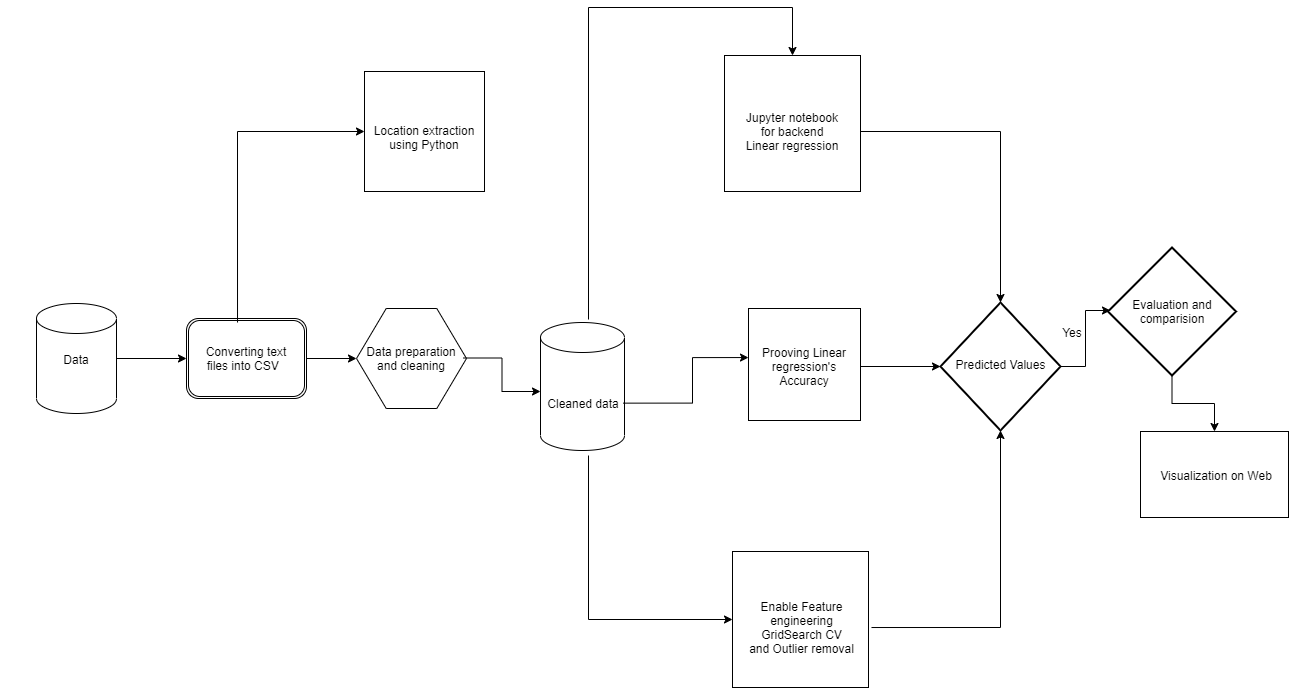

The diagram above was exported from draw.io. Its source (the exported page's mxGraphModel, read from the mxfile embedded in the PNG):
<mxGraphModel dx="1774" dy="1204" grid="1" gridSize="8" guides="1" tooltips="1" connect="1" arrows="1" fold="1" page="0" pageScale="1" pageWidth="850" pageHeight="1100" math="0" shadow="0">
  <root>
    <mxCell id="0" />
    <mxCell id="1" parent="0" />
    <mxCell id="qGs8XVjfKWSbH2LPq0rX-11" value="" style="edgeStyle=orthogonalEdgeStyle;rounded=0;orthogonalLoop=1;jettySize=auto;html=1;strokeColor=#000000;" edge="1" parent="1" source="qGs8XVjfKWSbH2LPq0rX-1" target="qGs8XVjfKWSbH2LPq0rX-2">
      <mxGeometry relative="1" as="geometry" />
    </mxCell>
    <mxCell id="qGs8XVjfKWSbH2LPq0rX-1" value="" style="shape=cylinder3;whiteSpace=wrap;html=1;boundedLbl=1;backgroundOutline=1;size=15;" vertex="1" parent="1">
      <mxGeometry y="280" width="80" height="110" as="geometry" />
    </mxCell>
    <mxCell id="qGs8XVjfKWSbH2LPq0rX-12" value="" style="edgeStyle=orthogonalEdgeStyle;rounded=0;orthogonalLoop=1;jettySize=auto;html=1;strokeColor=#000000;" edge="1" parent="1" source="qGs8XVjfKWSbH2LPq0rX-2" target="qGs8XVjfKWSbH2LPq0rX-3">
      <mxGeometry relative="1" as="geometry" />
    </mxCell>
    <mxCell id="qGs8XVjfKWSbH2LPq0rX-2" value="" style="shape=ext;double=1;rounded=1;whiteSpace=wrap;html=1;" vertex="1" parent="1">
      <mxGeometry x="150" y="295" width="120" height="80" as="geometry" />
    </mxCell>
    <mxCell id="qGs8XVjfKWSbH2LPq0rX-3" value="" style="verticalLabelPosition=bottom;verticalAlign=top;html=1;shape=hexagon;perimeter=hexagonPerimeter2;arcSize=6;size=0.27;" vertex="1" parent="1">
      <mxGeometry x="320" y="285" width="110" height="100" as="geometry" />
    </mxCell>
    <mxCell id="qGs8XVjfKWSbH2LPq0rX-13" value="Data" style="text;html=1;strokeColor=none;fillColor=none;align=center;verticalAlign=middle;whiteSpace=wrap;rounded=0;" vertex="1" parent="1">
      <mxGeometry x="-36" y="264" width="152" height="144" as="geometry" />
    </mxCell>
    <mxCell id="qGs8XVjfKWSbH2LPq0rX-14" value="Converting text files into CSV&amp;nbsp;&amp;nbsp;" style="text;html=1;strokeColor=none;fillColor=none;align=center;verticalAlign=middle;whiteSpace=wrap;rounded=0;" vertex="1" parent="1">
      <mxGeometry x="166" y="299" width="88" height="72" as="geometry" />
    </mxCell>
    <mxCell id="qGs8XVjfKWSbH2LPq0rX-16" style="edgeStyle=orthogonalEdgeStyle;rounded=0;orthogonalLoop=1;jettySize=auto;html=1;strokeColor=#000000;" edge="1" parent="1" source="qGs8XVjfKWSbH2LPq0rX-15">
      <mxGeometry relative="1" as="geometry">
        <mxPoint x="504" y="368" as="targetPoint" />
      </mxGeometry>
    </mxCell>
    <mxCell id="qGs8XVjfKWSbH2LPq0rX-15" value="Data preparation and cleaning" style="text;html=1;strokeColor=none;fillColor=none;align=center;verticalAlign=middle;whiteSpace=wrap;rounded=0;" vertex="1" parent="1">
      <mxGeometry x="323" y="294" width="104" height="81" as="geometry" />
    </mxCell>
    <mxCell id="qGs8XVjfKWSbH2LPq0rX-19" value="" style="endArrow=classic;html=1;rounded=0;strokeColor=#000000;edgeStyle=orthogonalEdgeStyle;exitX=0.398;exitY=0;exitDx=0;exitDy=0;exitPerimeter=0;entryX=0;entryY=0.5;entryDx=0;entryDy=0;" edge="1" parent="1" source="qGs8XVjfKWSbH2LPq0rX-14" target="qGs8XVjfKWSbH2LPq0rX-21">
      <mxGeometry width="50" height="50" relative="1" as="geometry">
        <mxPoint x="204" y="138" as="sourcePoint" />
        <mxPoint x="254" y="188" as="targetPoint" />
      </mxGeometry>
    </mxCell>
    <mxCell id="qGs8XVjfKWSbH2LPq0rX-21" value="" style="whiteSpace=wrap;html=1;aspect=fixed;" vertex="1" parent="1">
      <mxGeometry x="328" y="48" width="120" height="120" as="geometry" />
    </mxCell>
    <mxCell id="qGs8XVjfKWSbH2LPq0rX-22" value="Location extraction using Python" style="text;html=1;strokeColor=none;fillColor=none;align=center;verticalAlign=middle;whiteSpace=wrap;rounded=0;" vertex="1" parent="1">
      <mxGeometry x="328" y="68" width="120" height="92" as="geometry" />
    </mxCell>
    <mxCell id="qGs8XVjfKWSbH2LPq0rX-23" value="" style="shape=cylinder3;whiteSpace=wrap;html=1;boundedLbl=1;backgroundOutline=1;size=15;" vertex="1" parent="1">
      <mxGeometry x="504" y="299" width="84" height="128" as="geometry" />
    </mxCell>
    <mxCell id="qGs8XVjfKWSbH2LPq0rX-31" style="edgeStyle=orthogonalEdgeStyle;rounded=0;orthogonalLoop=1;jettySize=auto;html=1;entryX=0;entryY=0.438;entryDx=0;entryDy=0;entryPerimeter=0;strokeColor=#000000;exitX=0.984;exitY=0.63;exitDx=0;exitDy=0;exitPerimeter=0;" edge="1" parent="1" source="qGs8XVjfKWSbH2LPq0rX-23" target="qGs8XVjfKWSbH2LPq0rX-30">
      <mxGeometry relative="1" as="geometry">
        <mxPoint x="592" y="380" as="sourcePoint" />
        <Array as="points">
          <mxPoint x="656" y="380" />
          <mxPoint x="656" y="334" />
        </Array>
      </mxGeometry>
    </mxCell>
    <mxCell id="qGs8XVjfKWSbH2LPq0rX-24" value="Cleaned data" style="text;html=1;strokeColor=none;fillColor=none;align=center;verticalAlign=middle;whiteSpace=wrap;rounded=0;" vertex="1" parent="1">
      <mxGeometry x="510" y="344" width="74" height="72" as="geometry" />
    </mxCell>
    <mxCell id="qGs8XVjfKWSbH2LPq0rX-25" value="" style="endArrow=classic;html=1;rounded=0;strokeColor=#000000;edgeStyle=orthogonalEdgeStyle;entryX=0.5;entryY=0;entryDx=0;entryDy=0;" edge="1" parent="1" target="qGs8XVjfKWSbH2LPq0rX-27">
      <mxGeometry width="50" height="50" relative="1" as="geometry">
        <mxPoint x="552" y="296" as="sourcePoint" />
        <mxPoint x="602" y="-16" as="targetPoint" />
        <Array as="points">
          <mxPoint x="552" y="-16" />
          <mxPoint x="756" y="-16" />
        </Array>
      </mxGeometry>
    </mxCell>
    <mxCell id="qGs8XVjfKWSbH2LPq0rX-27" value="" style="whiteSpace=wrap;html=1;aspect=fixed;" vertex="1" parent="1">
      <mxGeometry x="688" y="32" width="136" height="136" as="geometry" />
    </mxCell>
    <mxCell id="qGs8XVjfKWSbH2LPq0rX-45" style="edgeStyle=orthogonalEdgeStyle;rounded=0;orthogonalLoop=1;jettySize=auto;html=1;entryX=0.5;entryY=0;entryDx=0;entryDy=0;entryPerimeter=0;strokeColor=#000000;" edge="1" parent="1" target="qGs8XVjfKWSbH2LPq0rX-41">
      <mxGeometry relative="1" as="geometry">
        <mxPoint x="824" y="108" as="sourcePoint" />
      </mxGeometry>
    </mxCell>
    <mxCell id="qGs8XVjfKWSbH2LPq0rX-29" value="Jupyter notebook&lt;br&gt;for backend&lt;br&gt;Linear regression" style="text;html=1;strokeColor=none;fillColor=none;align=center;verticalAlign=middle;whiteSpace=wrap;rounded=0;" vertex="1" parent="1">
      <mxGeometry x="696" y="56" width="120" height="104" as="geometry" />
    </mxCell>
    <mxCell id="qGs8XVjfKWSbH2LPq0rX-30" value="" style="whiteSpace=wrap;html=1;aspect=fixed;" vertex="1" parent="1">
      <mxGeometry x="712" y="285" width="112" height="112" as="geometry" />
    </mxCell>
    <mxCell id="qGs8XVjfKWSbH2LPq0rX-32" value="" style="whiteSpace=wrap;html=1;aspect=fixed;" vertex="1" parent="1">
      <mxGeometry x="696" y="528" width="136" height="136" as="geometry" />
    </mxCell>
    <mxCell id="qGs8XVjfKWSbH2LPq0rX-36" value="" style="endArrow=classic;html=1;rounded=0;strokeColor=#000000;edgeStyle=orthogonalEdgeStyle;" edge="1" parent="1" target="qGs8XVjfKWSbH2LPq0rX-32">
      <mxGeometry width="50" height="50" relative="1" as="geometry">
        <mxPoint x="552" y="432" as="sourcePoint" />
        <mxPoint x="656" y="685" as="targetPoint" />
        <Array as="points">
          <mxPoint x="552" y="596" />
        </Array>
      </mxGeometry>
    </mxCell>
    <mxCell id="qGs8XVjfKWSbH2LPq0rX-40" value="" style="edgeStyle=orthogonalEdgeStyle;rounded=0;orthogonalLoop=1;jettySize=auto;html=1;strokeColor=#000000;" edge="1" parent="1" source="qGs8XVjfKWSbH2LPq0rX-37">
      <mxGeometry relative="1" as="geometry">
        <mxPoint x="904" y="343" as="targetPoint" />
      </mxGeometry>
    </mxCell>
    <mxCell id="qGs8XVjfKWSbH2LPq0rX-37" value="Prooving Linear regression's Accuracy" style="text;html=1;strokeColor=none;fillColor=none;align=center;verticalAlign=middle;whiteSpace=wrap;rounded=0;" vertex="1" parent="1">
      <mxGeometry x="712" y="296" width="112" height="94" as="geometry" />
    </mxCell>
    <mxCell id="qGs8XVjfKWSbH2LPq0rX-43" style="edgeStyle=orthogonalEdgeStyle;rounded=0;orthogonalLoop=1;jettySize=auto;html=1;entryX=0.5;entryY=1;entryDx=0;entryDy=0;entryPerimeter=0;strokeColor=#000000;exitX=1.022;exitY=0.559;exitDx=0;exitDy=0;exitPerimeter=0;" edge="1" parent="1" source="qGs8XVjfKWSbH2LPq0rX-32" target="qGs8XVjfKWSbH2LPq0rX-41">
      <mxGeometry relative="1" as="geometry">
        <mxPoint x="840" y="604" as="sourcePoint" />
      </mxGeometry>
    </mxCell>
    <mxCell id="qGs8XVjfKWSbH2LPq0rX-38" value="Enable Feature engineering&lt;br&gt;GridSearch CV&lt;br&gt;and Outlier removal" style="text;html=1;strokeColor=none;fillColor=none;align=center;verticalAlign=middle;whiteSpace=wrap;rounded=0;" vertex="1" parent="1">
      <mxGeometry x="707" y="552" width="117" height="104" as="geometry" />
    </mxCell>
    <mxCell id="qGs8XVjfKWSbH2LPq0rX-46" style="edgeStyle=orthogonalEdgeStyle;rounded=0;orthogonalLoop=1;jettySize=auto;html=1;strokeColor=#000000;" edge="1" parent="1" source="qGs8XVjfKWSbH2LPq0rX-41">
      <mxGeometry relative="1" as="geometry">
        <mxPoint x="1074" y="287" as="targetPoint" />
      </mxGeometry>
    </mxCell>
    <mxCell id="qGs8XVjfKWSbH2LPq0rX-41" value="" style="strokeWidth=2;html=1;shape=mxgraph.flowchart.decision;whiteSpace=wrap;" vertex="1" parent="1">
      <mxGeometry x="904" y="279" width="120" height="128" as="geometry" />
    </mxCell>
    <mxCell id="qGs8XVjfKWSbH2LPq0rX-42" value="Predicted Values" style="text;html=1;strokeColor=none;fillColor=none;align=center;verticalAlign=middle;whiteSpace=wrap;rounded=0;" vertex="1" parent="1">
      <mxGeometry x="911.5" y="301" width="105" height="80" as="geometry" />
    </mxCell>
    <mxCell id="qGs8XVjfKWSbH2LPq0rX-48" value="Yes" style="text;html=1;strokeColor=none;fillColor=none;align=center;verticalAlign=middle;whiteSpace=wrap;rounded=0;" vertex="1" parent="1">
      <mxGeometry x="1000" y="288" width="71.5" height="41" as="geometry" />
    </mxCell>
    <mxCell id="qGs8XVjfKWSbH2LPq0rX-52" style="edgeStyle=orthogonalEdgeStyle;rounded=0;orthogonalLoop=1;jettySize=auto;html=1;exitX=0.5;exitY=1;exitDx=0;exitDy=0;exitPerimeter=0;strokeColor=#000000;" edge="1" parent="1" source="qGs8XVjfKWSbH2LPq0rX-50" target="qGs8XVjfKWSbH2LPq0rX-53">
      <mxGeometry relative="1" as="geometry">
        <mxPoint x="1136" y="432" as="targetPoint" />
      </mxGeometry>
    </mxCell>
    <mxCell id="qGs8XVjfKWSbH2LPq0rX-50" value="" style="strokeWidth=2;html=1;shape=mxgraph.flowchart.decision;whiteSpace=wrap;" vertex="1" parent="1">
      <mxGeometry x="1071.5" y="224" width="128" height="128" as="geometry" />
    </mxCell>
    <mxCell id="qGs8XVjfKWSbH2LPq0rX-51" value="Evaluation and comparision" style="text;html=1;strokeColor=none;fillColor=none;align=center;verticalAlign=middle;whiteSpace=wrap;rounded=0;" vertex="1" parent="1">
      <mxGeometry x="1087.5" y="252" width="96" height="72" as="geometry" />
    </mxCell>
    <mxCell id="qGs8XVjfKWSbH2LPq0rX-53" value="" style="verticalLabelPosition=bottom;verticalAlign=top;html=1;shape=mxgraph.basic.rect;fillColor2=none;strokeWidth=1;size=20;indent=5;" vertex="1" parent="1">
      <mxGeometry x="1104" y="408" width="148" height="86" as="geometry" />
    </mxCell>
    <mxCell id="qGs8XVjfKWSbH2LPq0rX-54" value="Visualization on Web" style="text;html=1;strokeColor=none;fillColor=none;align=center;verticalAlign=middle;whiteSpace=wrap;rounded=0;" vertex="1" parent="1">
      <mxGeometry x="1120" y="416.5" width="120" height="71.5" as="geometry" />
    </mxCell>
  </root>
</mxGraphModel>